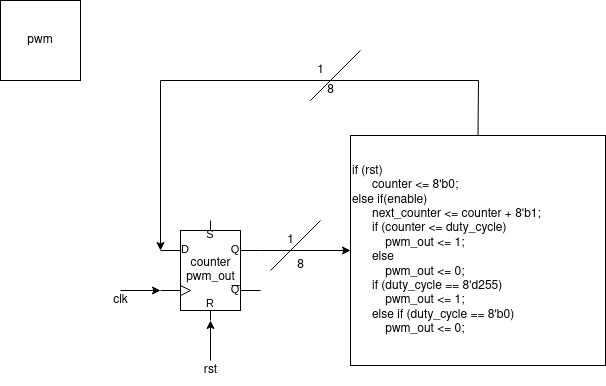

The diagram above was exported from draw.io. Its source (the exported page's mxGraphModel, read from the mxfile embedded in the PNG):
<mxGraphModel dx="1360" dy="795" grid="1" gridSize="10" guides="1" tooltips="1" connect="1" arrows="1" fold="1" page="1" pageScale="1" pageWidth="850" pageHeight="1100" math="0" shadow="0">
  <root>
    <mxCell id="0" />
    <mxCell id="1" parent="0" />
    <mxCell id="nNjAcnSjkrZPtuR4dmRM-1" value="pwm" style="whiteSpace=wrap;html=1;aspect=fixed;" parent="1" vertex="1">
      <mxGeometry width="80" height="80" as="geometry" />
    </mxCell>
    <mxCell id="nNjAcnSjkrZPtuR4dmRM-2" value="counter&lt;br&gt;pwm_out" style="verticalLabelPosition=middle;shadow=0;dashed=0;align=center;html=1;verticalAlign=middle;shape=mxgraph.electrical.logic_gates.d_type_rs_flip-flop;labelPosition=center;" parent="1" vertex="1">
      <mxGeometry x="160" y="220" width="100" height="100" as="geometry" />
    </mxCell>
    <mxCell id="nNjAcnSjkrZPtuR4dmRM-3" value="" style="endArrow=classic;html=1;rounded=0;" parent="1" edge="1">
      <mxGeometry width="50" height="50" relative="1" as="geometry">
        <mxPoint x="210" y="360" as="sourcePoint" />
        <mxPoint x="210" y="320" as="targetPoint" />
      </mxGeometry>
    </mxCell>
    <mxCell id="nNjAcnSjkrZPtuR4dmRM-4" value="rst" style="text;html=1;align=center;verticalAlign=middle;resizable=0;points=[];autosize=1;strokeColor=none;fillColor=none;" parent="1" vertex="1">
      <mxGeometry x="190" y="355" width="40" height="30" as="geometry" />
    </mxCell>
    <mxCell id="nNjAcnSjkrZPtuR4dmRM-5" value="" style="endArrow=classic;html=1;rounded=0;" parent="1" edge="1">
      <mxGeometry width="50" height="50" relative="1" as="geometry">
        <mxPoint x="120" y="290" as="sourcePoint" />
        <mxPoint x="160" y="290" as="targetPoint" />
      </mxGeometry>
    </mxCell>
    <mxCell id="fNxvs0sUdNlz_mXDDitk-1" value="clk" style="text;html=1;align=center;verticalAlign=middle;resizable=0;points=[];autosize=1;strokeColor=none;fillColor=none;" parent="1" vertex="1">
      <mxGeometry x="100" y="285" width="40" height="30" as="geometry" />
    </mxCell>
    <mxCell id="fNxvs0sUdNlz_mXDDitk-2" value="" style="endArrow=classic;html=1;rounded=0;entryX=0;entryY=0.5;entryDx=0;entryDy=0;" parent="1" target="fNxvs0sUdNlz_mXDDitk-5" edge="1">
      <mxGeometry width="50" height="50" relative="1" as="geometry">
        <mxPoint x="260" y="250" as="sourcePoint" />
        <mxPoint x="310" y="250" as="targetPoint" />
      </mxGeometry>
    </mxCell>
    <mxCell id="fNxvs0sUdNlz_mXDDitk-5" value="if (rst)&lt;br&gt;&amp;nbsp;&amp;nbsp;&amp;nbsp;&amp;nbsp;&amp;nbsp; counter &amp;lt;= 8'b0;&lt;br&gt;else if(enable)&lt;br&gt;&amp;nbsp;&amp;nbsp;&amp;nbsp;&amp;nbsp;&amp;nbsp; next_counter &amp;lt;= counter + 8'b1;&lt;br&gt;&amp;nbsp;&amp;nbsp;&amp;nbsp;&amp;nbsp;&amp;nbsp; if (counter &amp;lt;= duty_cycle)&lt;br&gt;&amp;nbsp;&amp;nbsp;&amp;nbsp;&amp;nbsp; &amp;nbsp;&amp;nbsp;&amp;nbsp; &amp;nbsp;pwm_out &amp;lt;= 1;&lt;br&gt;&amp;nbsp;&amp;nbsp;&amp;nbsp;&amp;nbsp;&amp;nbsp; else&lt;br&gt;&amp;nbsp;&amp;nbsp;&amp;nbsp;&amp;nbsp; &amp;nbsp;&amp;nbsp;&amp;nbsp; &amp;nbsp;pwm_out &amp;lt;= 0;&lt;br&gt;&amp;nbsp;&amp;nbsp;&amp;nbsp;&amp;nbsp;&amp;nbsp; if (duty_cycle == 8'd255)&lt;br&gt;&amp;nbsp;&amp;nbsp;&amp;nbsp;&amp;nbsp;&amp;nbsp;&amp;nbsp;&amp;nbsp;&amp;nbsp;&amp;nbsp; pwm_out &amp;lt;= 1;&lt;br&gt;&amp;nbsp;&amp;nbsp;&amp;nbsp;&amp;nbsp;&amp;nbsp; else if (duty_cycle == 8'b0)&lt;br&gt;&amp;nbsp;&amp;nbsp;&amp;nbsp;&amp;nbsp;&amp;nbsp;&amp;nbsp;&amp;nbsp;&amp;nbsp;&amp;nbsp; pwm_out &amp;lt;= 0;" style="rounded=0;whiteSpace=wrap;html=1;align=left;" parent="1" vertex="1">
      <mxGeometry x="350" y="135" width="255" height="230" as="geometry" />
    </mxCell>
    <mxCell id="fNxvs0sUdNlz_mXDDitk-6" value="" style="endArrow=classic;html=1;rounded=0;entryX=0;entryY=0.3;entryDx=0;entryDy=0;entryPerimeter=0;exitX=0.5;exitY=0;exitDx=0;exitDy=0;" parent="1" source="fNxvs0sUdNlz_mXDDitk-5" target="nNjAcnSjkrZPtuR4dmRM-2" edge="1">
      <mxGeometry width="50" height="50" relative="1" as="geometry">
        <mxPoint x="270" y="280" as="sourcePoint" />
        <mxPoint x="320" y="230" as="targetPoint" />
        <Array as="points">
          <mxPoint x="478" y="80" />
          <mxPoint x="160" y="80" />
        </Array>
      </mxGeometry>
    </mxCell>
    <mxCell id="fNxvs0sUdNlz_mXDDitk-7" value="" style="endArrow=none;html=1;rounded=0;" parent="1" edge="1">
      <mxGeometry width="50" height="50" relative="1" as="geometry">
        <mxPoint x="310" y="100" as="sourcePoint" />
        <mxPoint x="360" y="50" as="targetPoint" />
      </mxGeometry>
    </mxCell>
    <mxCell id="fNxvs0sUdNlz_mXDDitk-8" value="" style="endArrow=none;html=1;rounded=0;" parent="1" edge="1">
      <mxGeometry width="50" height="50" relative="1" as="geometry">
        <mxPoint x="270" y="270" as="sourcePoint" />
        <mxPoint x="320" y="220" as="targetPoint" />
      </mxGeometry>
    </mxCell>
    <mxCell id="fNxvs0sUdNlz_mXDDitk-9" value="8" style="text;html=1;align=center;verticalAlign=middle;resizable=0;points=[];autosize=1;strokeColor=none;fillColor=none;" parent="1" vertex="1">
      <mxGeometry x="315" y="75" width="30" height="30" as="geometry" />
    </mxCell>
    <mxCell id="fNxvs0sUdNlz_mXDDitk-10" value="1" style="text;html=1;align=center;verticalAlign=middle;resizable=0;points=[];autosize=1;strokeColor=none;fillColor=none;" parent="1" vertex="1">
      <mxGeometry x="305" y="55" width="30" height="30" as="geometry" />
    </mxCell>
    <mxCell id="fNxvs0sUdNlz_mXDDitk-11" value="1" style="text;html=1;align=center;verticalAlign=middle;resizable=0;points=[];autosize=1;strokeColor=none;fillColor=none;" parent="1" vertex="1">
      <mxGeometry x="275" y="225" width="30" height="30" as="geometry" />
    </mxCell>
    <mxCell id="fNxvs0sUdNlz_mXDDitk-12" value="8" style="text;html=1;align=center;verticalAlign=middle;resizable=0;points=[];autosize=1;strokeColor=none;fillColor=none;" parent="1" vertex="1">
      <mxGeometry x="285" y="250" width="30" height="30" as="geometry" />
    </mxCell>
  </root>
</mxGraphModel>